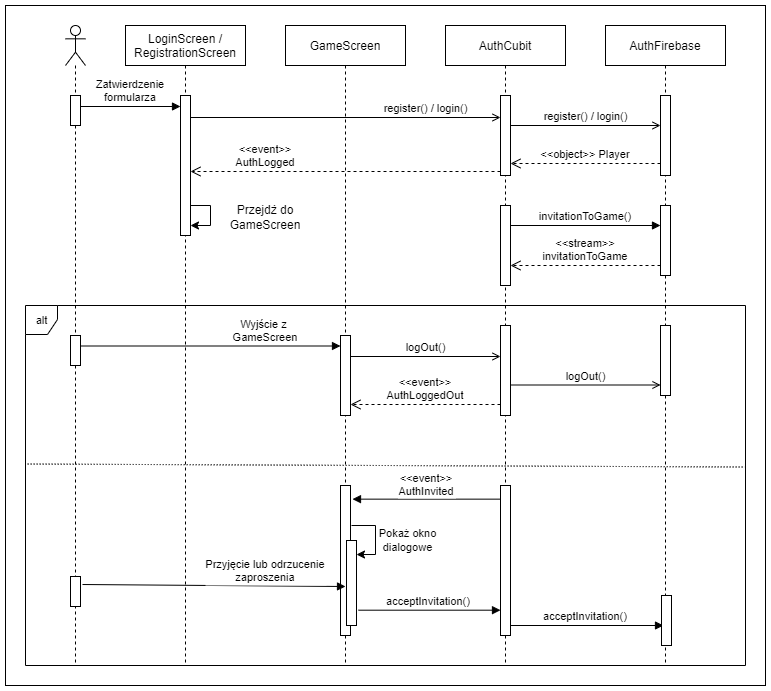

The diagram above was exported from draw.io. Its source (the exported page's mxGraphModel, read from the mxfile embedded in the PNG):
<mxGraphModel dx="1422" dy="705" grid="1" gridSize="10" guides="1" tooltips="1" connect="1" arrows="1" fold="1" page="1" pageScale="1" pageWidth="850" pageHeight="1100" math="0" shadow="0">
  <root>
    <mxCell id="0" />
    <mxCell id="1" parent="0" />
    <mxCell id="Opmlj3L7ioFHwlEwxM8l-1" value="" style="rounded=0;whiteSpace=wrap;html=1;" parent="1" vertex="1">
      <mxGeometry y="60" width="760" height="680" as="geometry" />
    </mxCell>
    <mxCell id="DvV79fE9s8skGBMyETL1-17" value="alt" style="shape=umlFrame;tabPosition=left;html=1;boundedLbl=1;labelInHeader=1;width=32;height=29;fontFamily=Helvetica;fontSize=11;fontColor=default;" parent="1" vertex="1">
      <mxGeometry x="20" y="360" width="720" height="360" as="geometry" />
    </mxCell>
    <mxCell id="3nuBFxr9cyL0pnOWT2aG-1" value="LoginScreen / &#10;RegistrationScreen" style="shape=umlLifeline;perimeter=lifelinePerimeter;container=1;collapsible=0;recursiveResize=0;rounded=0;shadow=0;strokeWidth=1;" parent="1" vertex="1">
      <mxGeometry x="120" y="80" width="120" height="640" as="geometry" />
    </mxCell>
    <mxCell id="3nuBFxr9cyL0pnOWT2aG-2" value="" style="points=[];perimeter=orthogonalPerimeter;rounded=0;shadow=0;strokeWidth=1;" parent="3nuBFxr9cyL0pnOWT2aG-1" vertex="1">
      <mxGeometry x="55" y="70" width="10" height="140" as="geometry" />
    </mxCell>
    <mxCell id="Opmlj3L7ioFHwlEwxM8l-2" value="" style="endArrow=classic;html=1;rounded=0;" parent="3nuBFxr9cyL0pnOWT2aG-1" source="3nuBFxr9cyL0pnOWT2aG-2" target="3nuBFxr9cyL0pnOWT2aG-2" edge="1">
      <mxGeometry width="50" height="50" relative="1" as="geometry">
        <mxPoint x="210" y="360" as="sourcePoint" />
        <mxPoint x="260" y="310" as="targetPoint" />
        <Array as="points">
          <mxPoint x="85" y="180" />
          <mxPoint x="85" y="200" />
        </Array>
      </mxGeometry>
    </mxCell>
    <mxCell id="Opmlj3L7ioFHwlEwxM8l-4" value="Przejdż do GameScreen" style="text;html=1;strokeColor=none;fillColor=none;align=center;verticalAlign=middle;whiteSpace=wrap;rounded=0;" parent="3nuBFxr9cyL0pnOWT2aG-1" vertex="1">
      <mxGeometry x="100" y="177" width="80" height="30" as="geometry" />
    </mxCell>
    <mxCell id="3nuBFxr9cyL0pnOWT2aG-5" value="AuthCubit" style="shape=umlLifeline;perimeter=lifelinePerimeter;container=1;collapsible=0;recursiveResize=0;rounded=0;shadow=0;strokeWidth=1;" parent="1" vertex="1">
      <mxGeometry x="440" y="80" width="120" height="640" as="geometry" />
    </mxCell>
    <mxCell id="3nuBFxr9cyL0pnOWT2aG-6" value="" style="points=[];perimeter=orthogonalPerimeter;rounded=0;shadow=0;strokeWidth=1;" parent="3nuBFxr9cyL0pnOWT2aG-5" vertex="1">
      <mxGeometry x="55" y="70" width="10" height="80" as="geometry" />
    </mxCell>
    <mxCell id="DvV79fE9s8skGBMyETL1-37" value="" style="points=[];perimeter=orthogonalPerimeter;rounded=0;shadow=0;strokeWidth=1;" parent="3nuBFxr9cyL0pnOWT2aG-5" vertex="1">
      <mxGeometry x="55" y="180" width="10" height="80" as="geometry" />
    </mxCell>
    <mxCell id="DvV79fE9s8skGBMyETL1-39" value="invitationToGame()" style="verticalAlign=bottom;endArrow=block;shadow=0;strokeWidth=1;" parent="3nuBFxr9cyL0pnOWT2aG-5" edge="1">
      <mxGeometry width="80" relative="1" as="geometry">
        <mxPoint x="65" y="200" as="sourcePoint" />
        <mxPoint x="215" y="200" as="targetPoint" />
        <mxPoint as="offset" />
      </mxGeometry>
    </mxCell>
    <mxCell id="DvV79fE9s8skGBMyETL1-40" value="&lt;&lt;stream&gt;&gt; &#10;invitationToGame" style="verticalAlign=bottom;endArrow=open;dashed=1;endSize=8;shadow=0;strokeWidth=1;" parent="3nuBFxr9cyL0pnOWT2aG-5" edge="1">
      <mxGeometry relative="1" as="geometry">
        <mxPoint x="65" y="240" as="targetPoint" />
        <mxPoint x="215" y="240" as="sourcePoint" />
        <mxPoint as="offset" />
      </mxGeometry>
    </mxCell>
    <mxCell id="3nuBFxr9cyL0pnOWT2aG-7" value="&lt;&lt;event&gt;&gt; &#10;AuthLogged" style="verticalAlign=bottom;endArrow=open;dashed=1;endSize=8;shadow=0;strokeWidth=1;" parent="1" source="3nuBFxr9cyL0pnOWT2aG-6" edge="1">
      <mxGeometry x="0.5161" relative="1" as="geometry">
        <mxPoint x="185" y="226" as="targetPoint" />
        <mxPoint x="535" y="226" as="sourcePoint" />
        <mxPoint as="offset" />
      </mxGeometry>
    </mxCell>
    <mxCell id="DvV79fE9s8skGBMyETL1-1" value="" style="shape=umlLifeline;participant=umlActor;perimeter=lifelinePerimeter;whiteSpace=wrap;html=1;container=1;collapsible=0;recursiveResize=0;verticalAlign=top;spacingTop=36;outlineConnect=0;" parent="1" vertex="1">
      <mxGeometry x="60" y="80" width="20" height="640" as="geometry" />
    </mxCell>
    <mxCell id="DvV79fE9s8skGBMyETL1-6" value="" style="points=[];perimeter=orthogonalPerimeter;rounded=0;shadow=0;strokeWidth=1;" parent="DvV79fE9s8skGBMyETL1-1" vertex="1">
      <mxGeometry x="5" y="70" width="10" height="30" as="geometry" />
    </mxCell>
    <mxCell id="DvV79fE9s8skGBMyETL1-2" value="AuthFirebase" style="shape=umlLifeline;perimeter=lifelinePerimeter;container=1;collapsible=0;recursiveResize=0;rounded=0;shadow=0;strokeWidth=1;" parent="1" vertex="1">
      <mxGeometry x="600" y="80" width="120" height="640" as="geometry" />
    </mxCell>
    <mxCell id="DvV79fE9s8skGBMyETL1-3" value="" style="points=[];perimeter=orthogonalPerimeter;rounded=0;shadow=0;strokeWidth=1;" parent="DvV79fE9s8skGBMyETL1-2" vertex="1">
      <mxGeometry x="55" y="70" width="10" height="80" as="geometry" />
    </mxCell>
    <mxCell id="DvV79fE9s8skGBMyETL1-38" value="" style="points=[];perimeter=orthogonalPerimeter;rounded=0;shadow=0;strokeWidth=1;" parent="DvV79fE9s8skGBMyETL1-2" vertex="1">
      <mxGeometry x="55" y="180" width="10" height="70" as="geometry" />
    </mxCell>
    <mxCell id="DvV79fE9s8skGBMyETL1-4" value="GameScreen" style="shape=umlLifeline;perimeter=lifelinePerimeter;container=1;collapsible=0;recursiveResize=0;rounded=0;shadow=0;strokeWidth=1;" parent="1" vertex="1">
      <mxGeometry x="280" y="80" width="120" height="640" as="geometry" />
    </mxCell>
    <mxCell id="DvV79fE9s8skGBMyETL1-57" value="" style="points=[];perimeter=orthogonalPerimeter;rounded=0;shadow=0;strokeWidth=1;" parent="DvV79fE9s8skGBMyETL1-4" vertex="1">
      <mxGeometry x="-215" y="551" width="10" height="30" as="geometry" />
    </mxCell>
    <mxCell id="DvV79fE9s8skGBMyETL1-7" value="Zatwierdzenie &#10;formularza" style="verticalAlign=bottom;endArrow=block;shadow=0;strokeWidth=1;" parent="1" source="DvV79fE9s8skGBMyETL1-6" edge="1">
      <mxGeometry relative="1" as="geometry">
        <mxPoint x="35" y="161" as="sourcePoint" />
        <mxPoint x="175" y="161" as="targetPoint" />
      </mxGeometry>
    </mxCell>
    <mxCell id="DvV79fE9s8skGBMyETL1-14" value="register() / login()" style="html=1;verticalAlign=bottom;startFill=1;endArrow=open;rounded=0;" parent="1" edge="1">
      <mxGeometry width="80" relative="1" as="geometry">
        <mxPoint x="505" y="180" as="sourcePoint" />
        <mxPoint x="655" y="180" as="targetPoint" />
        <mxPoint as="offset" />
      </mxGeometry>
    </mxCell>
    <mxCell id="DvV79fE9s8skGBMyETL1-15" value="&lt;&lt;object&gt;&gt; Player" style="verticalAlign=bottom;endArrow=open;dashed=1;endSize=8;shadow=0;strokeWidth=1;" parent="1" edge="1">
      <mxGeometry relative="1" as="geometry">
        <mxPoint x="505" y="218" as="targetPoint" />
        <mxPoint x="655" y="218" as="sourcePoint" />
        <mxPoint as="offset" />
      </mxGeometry>
    </mxCell>
    <mxCell id="DvV79fE9s8skGBMyETL1-11" value="register() / login()" style="html=1;verticalAlign=bottom;startFill=1;endArrow=open;rounded=0;" parent="1" edge="1">
      <mxGeometry x="0.5161" width="80" relative="1" as="geometry">
        <mxPoint x="185" y="172" as="sourcePoint" />
        <mxPoint x="495" y="172" as="targetPoint" />
        <mxPoint as="offset" />
      </mxGeometry>
    </mxCell>
    <mxCell id="DvV79fE9s8skGBMyETL1-33" value="" style="points=[];perimeter=orthogonalPerimeter;rounded=0;shadow=0;strokeWidth=1;" parent="1" vertex="1">
      <mxGeometry x="65" y="390" width="10" height="30" as="geometry" />
    </mxCell>
    <mxCell id="DvV79fE9s8skGBMyETL1-35" value="" style="points=[];perimeter=orthogonalPerimeter;rounded=0;shadow=0;strokeWidth=1;" parent="1" vertex="1">
      <mxGeometry x="495" y="380" width="10" height="90" as="geometry" />
    </mxCell>
    <mxCell id="DvV79fE9s8skGBMyETL1-36" value="" style="points=[];perimeter=orthogonalPerimeter;rounded=0;shadow=0;strokeWidth=1;" parent="1" vertex="1">
      <mxGeometry x="655" y="380" width="10" height="70" as="geometry" />
    </mxCell>
    <mxCell id="DvV79fE9s8skGBMyETL1-42" value="Wyjście z &#10;GameScreen" style="verticalAlign=bottom;endArrow=block;shadow=0;strokeWidth=1;" parent="1" edge="1">
      <mxGeometry x="0.4231" relative="1" as="geometry">
        <mxPoint x="75" y="400.5" as="sourcePoint" />
        <mxPoint x="335" y="400.5" as="targetPoint" />
        <mxPoint as="offset" />
      </mxGeometry>
    </mxCell>
    <mxCell id="DvV79fE9s8skGBMyETL1-43" value="" style="points=[];perimeter=orthogonalPerimeter;rounded=0;shadow=0;strokeWidth=1;" parent="1" vertex="1">
      <mxGeometry x="335" y="390" width="10" height="80" as="geometry" />
    </mxCell>
    <mxCell id="DvV79fE9s8skGBMyETL1-44" value="logOut()" style="html=1;verticalAlign=bottom;startFill=1;endArrow=open;rounded=0;" parent="1" edge="1">
      <mxGeometry width="80" relative="1" as="geometry">
        <mxPoint x="345" y="411" as="sourcePoint" />
        <mxPoint x="495" y="411" as="targetPoint" />
        <mxPoint as="offset" />
      </mxGeometry>
    </mxCell>
    <mxCell id="DvV79fE9s8skGBMyETL1-45" value="logOut()" style="html=1;verticalAlign=bottom;startFill=1;endArrow=open;rounded=0;" parent="1" edge="1">
      <mxGeometry width="80" relative="1" as="geometry">
        <mxPoint x="505" y="439.5" as="sourcePoint" />
        <mxPoint x="655" y="439.5" as="targetPoint" />
        <mxPoint as="offset" />
      </mxGeometry>
    </mxCell>
    <mxCell id="DvV79fE9s8skGBMyETL1-46" value="&lt;&lt;event&gt;&gt; &#10;AuthLoggedOut" style="verticalAlign=bottom;endArrow=open;dashed=1;endSize=8;shadow=0;strokeWidth=1;" parent="1" edge="1">
      <mxGeometry relative="1" as="geometry">
        <mxPoint x="345" y="459" as="targetPoint" />
        <mxPoint x="495" y="459" as="sourcePoint" />
        <mxPoint as="offset" />
      </mxGeometry>
    </mxCell>
    <mxCell id="DvV79fE9s8skGBMyETL1-48" value="" style="points=[];perimeter=orthogonalPerimeter;rounded=0;shadow=0;strokeWidth=1;" parent="1" vertex="1">
      <mxGeometry x="495" y="540" width="10" height="150" as="geometry" />
    </mxCell>
    <mxCell id="DvV79fE9s8skGBMyETL1-49" value="&lt;&lt;event&gt;&gt;&#10;AuthInvited" style="verticalAlign=bottom;endArrow=block;shadow=0;strokeWidth=1;entryX=1.2;entryY=0.091;entryDx=0;entryDy=0;entryPerimeter=0;" parent="1" source="DvV79fE9s8skGBMyETL1-48" target="DvV79fE9s8skGBMyETL1-50" edge="1">
      <mxGeometry y="1" relative="1" as="geometry">
        <mxPoint x="490" y="560" as="sourcePoint" />
        <mxPoint x="185" y="171" as="targetPoint" />
        <mxPoint as="offset" />
      </mxGeometry>
    </mxCell>
    <mxCell id="DvV79fE9s8skGBMyETL1-52" value="acceptInvitation()" style="verticalAlign=bottom;endArrow=block;shadow=0;strokeWidth=1;exitX=1.2;exitY=0.267;exitDx=0;exitDy=0;exitPerimeter=0;" parent="1" edge="1">
      <mxGeometry x="-0.0201" relative="1" as="geometry">
        <mxPoint x="495" y="664.6949999999999" as="targetPoint" />
        <mxPoint x="353" y="664.6949999999999" as="sourcePoint" />
        <mxPoint as="offset" />
      </mxGeometry>
    </mxCell>
    <mxCell id="DvV79fE9s8skGBMyETL1-53" value="" style="endArrow=classic;html=1;rounded=0;labelBackgroundColor=default;fontFamily=Helvetica;fontSize=11;fontColor=default;strokeColor=default;entryX=1;entryY=0.165;entryDx=0;entryDy=0;entryPerimeter=0;" parent="1" target="DvV79fE9s8skGBMyETL1-54" edge="1">
      <mxGeometry width="50" height="50" relative="1" as="geometry">
        <mxPoint x="346" y="580" as="sourcePoint" />
        <mxPoint x="365" y="590" as="targetPoint" />
        <Array as="points">
          <mxPoint x="370" y="580" />
          <mxPoint x="370" y="609" />
        </Array>
      </mxGeometry>
    </mxCell>
    <mxCell id="DvV79fE9s8skGBMyETL1-50" value="" style="points=[];perimeter=orthogonalPerimeter;rounded=0;shadow=0;strokeWidth=1;" parent="1" vertex="1">
      <mxGeometry x="335" y="540" width="10" height="150" as="geometry" />
    </mxCell>
    <mxCell id="DvV79fE9s8skGBMyETL1-54" value="" style="points=[];perimeter=orthogonalPerimeter;rounded=0;shadow=0;strokeWidth=1;" parent="1" vertex="1">
      <mxGeometry x="341" y="595" width="10" height="85" as="geometry" />
    </mxCell>
    <mxCell id="DvV79fE9s8skGBMyETL1-55" value="Pokaż okno dialogowe" style="text;html=1;strokeColor=none;fillColor=none;align=center;verticalAlign=middle;whiteSpace=wrap;rounded=0;fontFamily=Helvetica;fontSize=11;fontColor=default;" parent="1" vertex="1">
      <mxGeometry x="360" y="580" width="85" height="30" as="geometry" />
    </mxCell>
    <mxCell id="DvV79fE9s8skGBMyETL1-56" value="Przyjęcie lub odrzucenie &#10;zaproszenia" style="verticalAlign=bottom;endArrow=block;shadow=0;strokeWidth=1;exitX=1.2;exitY=0.267;exitDx=0;exitDy=0;exitPerimeter=0;" parent="1" source="DvV79fE9s8skGBMyETL1-57" edge="1">
      <mxGeometry x="0.3917" y="-1" relative="1" as="geometry">
        <mxPoint x="70" y="641" as="sourcePoint" />
        <mxPoint x="340" y="641" as="targetPoint" />
        <mxPoint as="offset" />
      </mxGeometry>
    </mxCell>
    <mxCell id="DvV79fE9s8skGBMyETL1-47" value="" style="endArrow=none;dashed=1;html=1;rounded=0;labelBackgroundColor=default;fontFamily=Helvetica;fontSize=11;fontColor=default;strokeColor=default;entryX=0.999;entryY=0.486;entryDx=0;entryDy=0;entryPerimeter=0;exitX=0.003;exitY=0.48;exitDx=0;exitDy=0;exitPerimeter=0;dashPattern=1 2;" parent="1" edge="1">
      <mxGeometry width="50" height="50" relative="1" as="geometry">
        <mxPoint x="22.160000000000082" y="518.52" as="sourcePoint" />
        <mxPoint x="739.2799999999997" y="521.5139999999999" as="targetPoint" />
      </mxGeometry>
    </mxCell>
    <mxCell id="DvV79fE9s8skGBMyETL1-59" value="acceptInvitation()" style="verticalAlign=bottom;endArrow=block;shadow=0;strokeWidth=1;exitX=1.2;exitY=0.267;exitDx=0;exitDy=0;exitPerimeter=0;entryX=0.2;entryY=0.6;entryDx=0;entryDy=0;entryPerimeter=0;" parent="1" target="DvV79fE9s8skGBMyETL1-58" edge="1">
      <mxGeometry x="-0.0201" relative="1" as="geometry">
        <mxPoint x="650" y="680" as="targetPoint" />
        <mxPoint x="505" y="680.0049999999999" as="sourcePoint" />
        <mxPoint as="offset" />
      </mxGeometry>
    </mxCell>
    <mxCell id="DvV79fE9s8skGBMyETL1-58" value="" style="points=[];perimeter=orthogonalPerimeter;rounded=0;shadow=0;strokeWidth=1;" parent="1" vertex="1">
      <mxGeometry x="656" y="650" width="10" height="50" as="geometry" />
    </mxCell>
  </root>
</mxGraphModel>